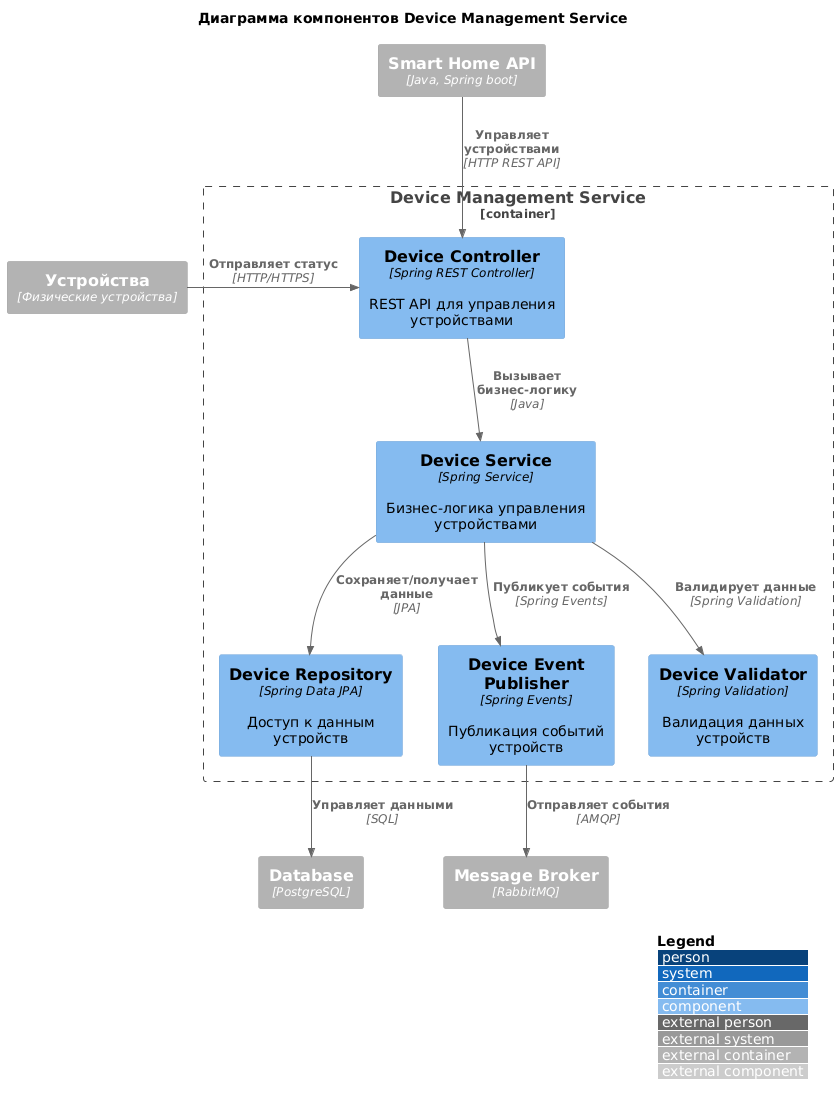

The diagram above was rendered by PlantUML. Its source (embedded in the PNG):
@startuml Device Service Component Diagram
!include ../common/C4_Component.puml

LAYOUT_WITH_LEGEND()

title Диаграмма компонентов Device Management Service

Container_Boundary(device_service, "Device Management Service") {
    Component(device_controller, "Device Controller", "Spring REST Controller", "REST API для управления устройствами")
    Component(device_service_layer, "Device Service", "Spring Service", "Бизнес-логика управления устройствами")
    Component(device_repository, "Device Repository", "Spring Data JPA", "Доступ к данным устройств")
    Component(device_event_publisher, "Device Event Publisher", "Spring Events", "Публикация событий устройств")
    Component(device_validator, "Device Validator", "Spring Validation", "Валидация данных устройств")
}

Container_Ext(web_app, "Smart Home API", "Java, Spring boot")
Container_Ext(message_broker, "Message Broker", "RabbitMQ")
Container_Ext(db, "Database", "PostgreSQL")
Container_Ext(devices, "Устройства", "Физические устройства")

Rel(web_app, device_controller, "Управляет устройствами", "HTTP REST API")
Rel(device_controller, device_service_layer, "Вызывает бизнес-логику", "Java")
Rel(device_service_layer, device_repository, "Сохраняет/получает данные", "JPA")
Rel(device_service_layer, device_event_publisher, "Публикует события", "Spring Events")
Rel(device_service_layer, device_validator, "Валидирует данные", "Spring Validation")
Rel(device_event_publisher, message_broker, "Отправляет события", "AMQP")
Rel(device_repository, db, "Управляет данными", "SQL")
Rel_R(devices, device_controller, "Отправляет статус", "HTTP/HTTPS")

@enduml